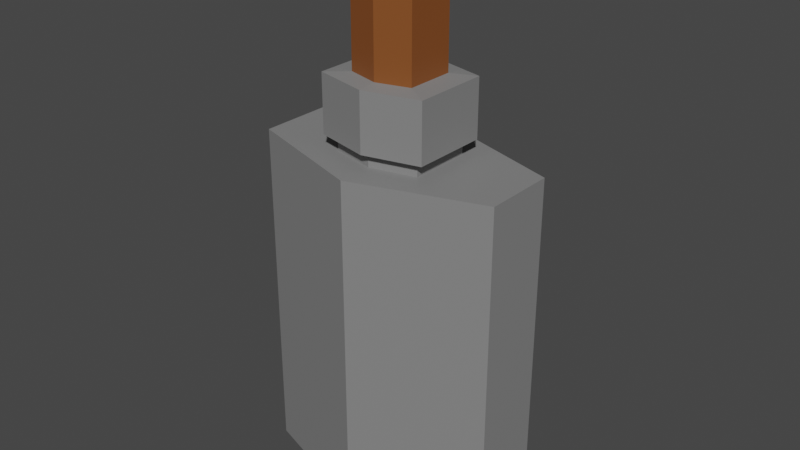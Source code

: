 # Source: Glue1.blend  (saved by Blender 3.2.14; exported with 4.5.12 LTS)
import bpy
from mathutils import Matrix  # noqa: F401  (used for matrix-valued properties, if any)

bpy.ops.wm.read_factory_settings(use_empty=True)
scene = bpy.context.scene
scene.name = 'Scene'

# ---- collections
col_collection = bpy.data.collections.new('Collection'); scene.collection.children.link(col_collection)

# ---- materials (node trees are filled in below, after node groups)
mat_plastic1glue1 = bpy.data.materials.new('Plastic1Glue1')
mat_plastic1glue1.use_transparent_shadow = False
mat_lid1glue1 = bpy.data.materials.new('Lid1Glue1')
mat_lid1glue1.use_transparent_shadow = False

# ---- material node trees
mat_plastic1glue1.use_nodes = True; mat_plastic1glue1.node_tree.nodes.clear()
_N = mat_plastic1glue1.node_tree.nodes; _L = mat_plastic1glue1.node_tree.links
n0 = _N.new('ShaderNodeBsdfPrincipled'); n0.name = 'Principled BSDF'; n0.location = (10, 300)
n0.distribution = 'GGX'
n0.subsurface_method = 'RANDOM_WALK_SKIN'
n0.inputs[0].default_value = (0.2307, 0.2307, 0.2307, 1.0)
n0.inputs[3].default_value = 1.45
n0.inputs[27].default_value = (0.0, 0.0, 0.0, 1.0)
n0.inputs[28].default_value = 1.0
n1 = _N.new('ShaderNodeOutputMaterial'); n1.name = 'Material Output'; n1.location = (300, 300)
_L.new(n0.outputs[0], n1.inputs[0])
n1.is_active_output = True
mat_lid1glue1.use_nodes = True; mat_lid1glue1.node_tree.nodes.clear()
_N = mat_lid1glue1.node_tree.nodes; _L = mat_lid1glue1.node_tree.links
n0 = _N.new('ShaderNodeBsdfPrincipled'); n0.name = 'Principled BSDF'; n0.location = (10, 300)
n0.distribution = 'GGX'
n0.subsurface_method = 'RANDOM_WALK_SKIN'
n0.inputs[0].default_value = (0.2384, 0.07421, 0.01764, 1.0)
n0.inputs[3].default_value = 1.45
n0.inputs[27].default_value = (0.0, 0.0, 0.0, 1.0)
n0.inputs[28].default_value = 1.0
n1 = _N.new('ShaderNodeOutputMaterial'); n1.name = 'Material Output'; n1.location = (300, 300)
_L.new(n0.outputs[0], n1.inputs[0])
n1.is_active_output = True

# ---- world
world_world = bpy.data.worlds.new('World'); scene.world = world_world
world_world.use_nodes = True; world_world.node_tree.nodes.clear()
_N = world_world.node_tree.nodes; _L = world_world.node_tree.links
n0 = _N.new('ShaderNodeOutputWorld'); n0.name = 'World Output'; n0.location = (300, 300)
n1 = _N.new('ShaderNodeBackground'); n1.name = 'Background'; n1.location = (10, 300)
n1.inputs[0].default_value = (0.05088, 0.05088, 0.05088, 1.0)
_L.new(n1.outputs[0], n0.inputs[0])
n0.is_active_output = True
world_world.color = (0.05088, 0.05088, 0.05088)
world_world.use_sun_shadow = False
world_world.sun_shadow_jitter_overblur = 0.0

# ---- meshes
me_cube_001 = bpy.data.meshes.new('Cube.001')
me_cube_001.from_pydata([(0.04455, -0.01263, -0.1193), (0.04455, -0.01263, 0.001388), (0.04455, 0.01263, -0.1193), (0.04455, 0.01263, 0.001388), (5.633e-10, 0.02704, -0.1193), (5.633e-10, 0.02704, 0.001388), (5.633e-10, -0.02704, -0.1193), (5.633e-10, -0.01479, 0.001388), (0.01569, 0.01097, 0.001388), (0.02166, -0.02003, -0.1193), (0.02166, 0.02003, -0.1193), (0.01569, -0.01097, 0.001388), (-0.04455, -0.01263, -0.1193), (-0.04455, -0.01263, 0.001388), (-0.04455, 0.01263, -0.1193), (-0.04455, 0.01263, 0.001388), (-0.01569, 0.01097, 0.001388), (-0.02166, -0.02003, -0.1193), (-0.02166, 0.02003, -0.1193), (-0.01569, -0.01097, 0.001388), (0.02166, -0.02003, 0.001388), (5.633e-10, -0.02704, 0.001388), (5.633e-10, 0.01479, 0.001388), (0.02166, 0.02003, 0.001388), (-0.02166, -0.02003, 0.001388), (-0.02166, 0.02003, 0.001388), (5.633e-10, 0.01479, 0.005946), (5.633e-10, -0.01479, 0.005946), (0.01569, -0.01097, 0.005946), (0.01569, 0.01097, 0.005946), (-0.01569, -0.01097, 0.005946), (-0.01569, 0.01097, 0.005946), (5.633e-10, 0.0182, 0.006509), (5.633e-10, -0.0182, 0.006509), (0.0193, -0.01349, 0.006509), (0.0193, 0.01349, 0.006509), (-0.0193, -0.01349, 0.006509), (-0.0193, 0.01349, 0.006509), (5.633e-10, 0.0182, 0.02677), (5.633e-10, -0.01179, 0.02733), (0.0115, -0.008585, 0.02733), (0.0115, 0.008585, 0.02733), (-0.0115, -0.008585, 0.02733), (-0.0115, 0.008585, 0.02733), (0.0193, -0.01349, 0.02677), (5.633e-10, -0.0182, 0.02677), (5.633e-10, 0.01179, 0.02733), (0.0193, 0.01349, 0.02677), (-0.0193, -0.01349, 0.02677), (-0.0193, 0.01349, 0.02677), (5.633e-10, 0.01179, 0.05679), (5.633e-10, -0.01179, 0.05679), (0.0115, -0.008585, 0.05679), (0.0115, 0.008585, 0.05679), (-0.0115, -0.008585, 0.05679), (-0.0115, 0.008585, 0.05679), (5.633e-10, 0.001462, 0.07172), (5.633e-10, -0.001462, 0.07172), (0.001425, -0.001064, 0.07172), (0.001425, 0.001064, 0.07172), (-0.001425, -0.001064, 0.07172), (-0.001425, 0.001064, 0.07172)], [], [(10, 23, 3, 2), (2, 3, 1, 0), (10, 2, 0, 9), (11, 8, 29, 28), (9, 20, 21, 6), (0, 1, 20, 9), (3, 23, 20, 1), (4, 10, 9, 6), (4, 5, 23, 10), (18, 14, 15, 25), (14, 12, 13, 15), (18, 17, 12, 14), (22, 16, 31, 26), (17, 6, 21, 24), (12, 17, 24, 13), (15, 13, 24, 25), (4, 6, 17, 18), (4, 18, 25, 5), (11, 7, 21, 20), (22, 8, 23, 5), (8, 11, 20, 23), (7, 19, 24, 21), (16, 22, 5, 25), (19, 16, 25, 24), (28, 29, 35, 34), (26, 31, 37, 32), (7, 11, 28, 27), (16, 19, 30, 31), (19, 7, 27, 30), (8, 22, 26, 29), (35, 32, 38, 47), (36, 33, 45, 48), (27, 28, 34, 33), (31, 30, 36, 37), (30, 27, 33, 36), (29, 26, 32, 35), (40, 41, 53, 52), (46, 43, 55, 50), (32, 37, 49, 38), (34, 35, 47, 44), (33, 34, 44, 45), (37, 36, 48, 49), (40, 39, 45, 44), (46, 41, 47, 38), (41, 40, 44, 47), (39, 42, 48, 45), (43, 46, 38, 49), (42, 43, 49, 48), (52, 53, 59, 58), (50, 55, 61, 56), (39, 40, 52, 51), (43, 42, 54, 55), (42, 39, 51, 54), (41, 46, 50, 53), (59, 56, 57, 58), (61, 60, 57, 56), (51, 52, 58, 57), (55, 54, 60, 61), (54, 51, 57, 60), (53, 50, 56, 59)])
me_cube_001.polygons.foreach_set('material_index', [0, 0, 0, 0, 0, 0, 0, 0, 0, 0, 0, 0, 0, 0, 0, 0, 0, 0, 0, 0, 0, 0, 0, 0, 0, 0, 0, 0, 0, 0, 0, 0, 0, 0, 0, 0, 1, 1, 0, 0, 0, 0, 0, 0, 0, 0, 0, 0, 1, 1, 1, 1, 1, 1, 1, 1, 1, 1, 1, 1])
_uv = me_cube_001.uv_layers.new(name='UVMap')
_uv.uv.foreach_set('vector', [0.375, 0.4358, 0.625, 0.4358, 0.625, 0.5, 0.375, 0.5, 0.375, 0.5, 0.625, 0.5, 0.625, 0.75, 0.375, 0.75, 0.3108, 0.4995, 0.375, 0.5, 0.375, 0.75, 0.3108, 0.7505, 0.7182, 0.6929, 0.7182, 0.5571, 0.7182, 0.5571, 0.7182, 0.6929, 0.375, 0.8142, 0.625, 0.8142, 0.625, 0.875, 0.375, 0.875, 0.375, 0.75, 0.625, 0.75, 0.625, 0.8142, 0.375, 0.8142, 0.625, 0.5, 0.6892, 0.4995, 0.6892, 0.7505, 0.625, 0.75, 0.25, 0.5, 0.3108, 0.4995, 0.3108, 0.7505, 0.25, 0.75, 0.375, 0.375, 0.625, 0.375, 0.625, 0.4358, 0.375, 0.4358, 0.375, 0.4358, 0.375, 0.5, 0.625, 0.5, 0.625, 0.4358, 0.375, 0.5, 0.375, 0.75, 0.625, 0.75, 0.625, 0.5, 0.3108, 0.4995, 0.3108, 0.7505, 0.375, 0.75, 0.375, 0.5, 0.75, 0.5502, 0.7182, 0.5571, 0.7182, 0.5571, 0.75, 0.5502, 0.375, 0.8142, 0.375, 0.875, 0.625, 0.875, 0.625, 0.8142, 0.375, 0.75, 0.375, 0.8142, 0.625, 0.8142, 0.625, 0.75, 0.625, 0.5, 0.625, 0.75, 0.6892, 0.7505, 0.6892, 0.4995, 0.25, 0.5, 0.25, 0.75, 0.3108, 0.7505, 0.3108, 0.4995, 0.375, 0.375, 0.375, 0.4358, 0.625, 0.4358, 0.625, 0.375, 0.7182, 0.6929, 0.75, 0.6998, 0.75, 0.75, 0.6892, 0.7505, 0.75, 0.5502, 0.7182, 0.5571, 0.6892, 0.4995, 0.75, 0.5, 0.7182, 0.5571, 0.7182, 0.6929, 0.6892, 0.7505, 0.6892, 0.4995, 0.75, 0.6998, 0.7182, 0.6929, 0.6892, 0.7505, 0.75, 0.75, 0.7182, 0.5571, 0.75, 0.5502, 0.75, 0.5, 0.6892, 0.4995, 0.7182, 0.6929, 0.7182, 0.5571, 0.6892, 0.4995, 0.6892, 0.7505, 0.7182, 0.6929, 0.7182, 0.5571, 0.7182, 0.5571, 0.7182, 0.6929, 0.75, 0.5502, 0.7182, 0.5571, 0.7182, 0.5571, 0.75, 0.5502, 0.75, 0.6998, 0.7182, 0.6929, 0.7182, 0.6929, 0.75, 0.6998, 0.7182, 0.5571, 0.7182, 0.6929, 0.7182, 0.6929, 0.7182, 0.5571, 0.7182, 0.6929, 0.75, 0.6998, 0.75, 0.6998, 0.7182, 0.6929, 0.7182, 0.5571, 0.75, 0.5502, 0.75, 0.5502, 0.7182, 0.5571, 0.7182, 0.5571, 0.75, 0.5502, 0.75, 0.5502, 0.7182, 0.5571, 0.7182, 0.6929, 0.75, 0.6998, 0.75, 0.6998, 0.7182, 0.6929, 0.75, 0.6998, 0.7182, 0.6929, 0.7182, 0.6929, 0.75, 0.6998, 0.7182, 0.5571, 0.7182, 0.6929, 0.7182, 0.6929, 0.7182, 0.5571, 0.7182, 0.6929, 0.75, 0.6998, 0.75, 0.6998, 0.7182, 0.6929, 0.7182, 0.5571, 0.75, 0.5502, 0.75, 0.5502, 0.7182, 0.5571, 0.7295, 0.6632, 0.7295, 0.5868, 0.7295, 0.5868, 0.7295, 0.6632, 0.75, 0.5791, 0.7295, 0.5868, 0.7295, 0.5868, 0.75, 0.5791, 0.75, 0.5502, 0.7182, 0.5571, 0.7182, 0.5571, 0.75, 0.5502, 0.7182, 0.6929, 0.7182, 0.5571, 0.7182, 0.5571, 0.7182, 0.6929, 0.75, 0.6998, 0.7182, 0.6929, 0.7182, 0.6929, 0.75, 0.6998, 0.7182, 0.5571, 0.7182, 0.6929, 0.7182, 0.6929, 0.7182, 0.5571, 0.7295, 0.6632, 0.75, 0.6709, 0.75, 0.6998, 0.7182, 0.6929, 0.75, 0.5791, 0.7295, 0.5868, 0.7182, 0.5571, 0.75, 0.5502, 0.7295, 0.5868, 0.7295, 0.6632, 0.7182, 0.6929, 0.7182, 0.5571, 0.75, 0.6709, 0.7295, 0.6632, 0.7182, 0.6929, 0.75, 0.6998, 0.7295, 0.5868, 0.75, 0.5791, 0.75, 0.5502, 0.7182, 0.5571, 0.7295, 0.6632, 0.7295, 0.5868, 0.7182, 0.5571, 0.7182, 0.6929, 0.7295, 0.6632, 0.7295, 0.5868, 0.7295, 0.5868, 0.7295, 0.6632, 0.75, 0.5791, 0.7295, 0.5868, 0.7295, 0.5868, 0.75, 0.5791, 0.75, 0.6709, 0.7295, 0.6632, 0.7295, 0.6632, 0.75, 0.6709, 0.7295, 0.5868, 0.7295, 0.6632, 0.7295, 0.6632, 0.7295, 0.5868, 0.7295, 0.6632, 0.75, 0.6709, 0.75, 0.6709, 0.7295, 0.6632, 0.7295, 0.5868, 0.75, 0.5791, 0.75, 0.5791, 0.7295, 0.5868, 0.7295, 0.5868, 0.75, 0.5791, 0.75, 0.6709, 0.7295, 0.6632, 0.7295, 0.5868, 0.7295, 0.6632, 0.75, 0.6709, 0.75, 0.5791, 0.75, 0.6709, 0.7295, 0.6632, 0.7295, 0.6632, 0.75, 0.6709, 0.7295, 0.5868, 0.7295, 0.6632, 0.7295, 0.6632, 0.7295, 0.5868, 0.7295, 0.6632, 0.75, 0.6709, 0.75, 0.6709, 0.7295, 0.6632, 0.7295, 0.5868, 0.75, 0.5791, 0.75, 0.5791, 0.7295, 0.5868])
me_cube_001.materials.append(mat_plastic1glue1)
me_cube_001.materials.append(mat_lid1glue1)
me_cube_001.update()

# ---- objects
ob_glue1 = bpy.data.objects.new('Glue1', me_cube_001)

# ---- transforms, parenting, visibility, modifiers, constraints
ob_glue1.location = (-3.042e-10, -1.577e-10, 8.412e-09)

# ---- collection membership
col_collection.objects.link(ob_glue1)

# ---- scene / render settings (as saved in the file)
scene.frame_start = 1; scene.frame_end = 250; scene.frame_set(1)
scene.render.engine = 'BLENDER_EEVEE_NEXT'
scene.cycles.sampling_pattern = 'TABULATED_SOBOL'
scene.cycles.use_light_tree = False
scene.view_settings.view_transform = 'Filmic'
bpy.context.view_layer.update()

# ---- added for rendering (the .blend has no active camera and no usable light): camera, sun
cam_auto = bpy.data.cameras.new('AutoCamera')
cam_auto.lens = 50.0
cam_auto.sensor_width = 36.0
cam_auto.clip_end = 1000.0
ob_auto_camera = bpy.data.objects.new('AutoCamera', cam_auto)
scene.collection.objects.link(ob_auto_camera)
ob_auto_camera.location = (0.201298, -0.241557, 0.137269)
ob_auto_camera.rotation_euler = (1.09748, -7.21219e-08, 0.694738)
scene.camera = ob_auto_camera
light_auto_sun = bpy.data.lights.new('AutoSun', 'SUN')
light_auto_sun.energy = 3.0
light_auto_sun.angle = 0.0523599
ob_auto_sun = bpy.data.objects.new('AutoSun', light_auto_sun)
scene.collection.objects.link(ob_auto_sun)
ob_auto_sun.rotation_euler = (0.872665, 0.174533, 0.523599)
bpy.context.view_layer.update()
